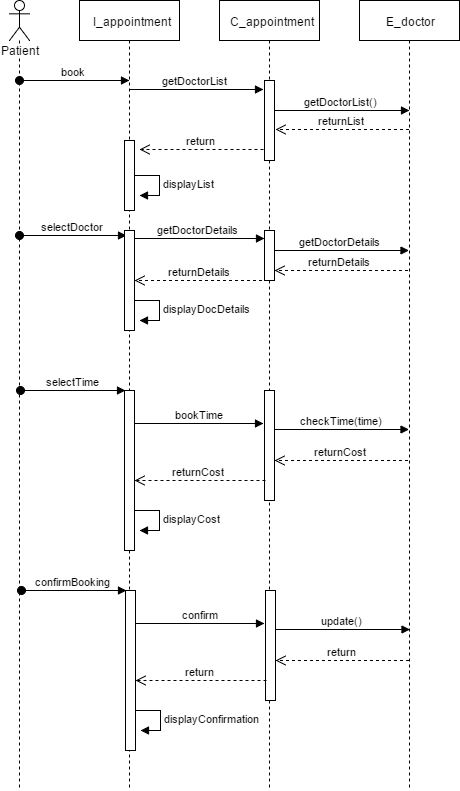

The diagram above was exported from draw.io. Its source (the exported page's mxGraphModel, read from the mxfile embedded in the PNG):
<mxGraphModel dx="1042" dy="481" grid="1" gridSize="10" guides="1" tooltips="1" connect="1" arrows="1" fold="1" page="1" pageScale="1" pageWidth="850" pageHeight="1100" background="#ffffff" math="0" shadow="0">
  <root>
    <mxCell id="0" />
    <mxCell id="1" parent="0" />
    <mxCell id="2" value="I_appointment" style="shape=umlLifeline;perimeter=lifelinePerimeter;whiteSpace=wrap;html=1;container=1;collapsible=0;recursiveResize=0;outlineConnect=0;" vertex="1" parent="1">
      <mxGeometry x="140" y="10" width="100" height="790" as="geometry" />
    </mxCell>
    <mxCell id="21" value="" style="html=1;points=[];perimeter=orthogonalPerimeter;" vertex="1" parent="2">
      <mxGeometry x="45" y="140" width="10" height="70" as="geometry" />
    </mxCell>
    <mxCell id="3" value="C_appointment" style="shape=umlLifeline;perimeter=lifelinePerimeter;whiteSpace=wrap;html=1;container=1;collapsible=0;recursiveResize=0;outlineConnect=0;" vertex="1" parent="1">
      <mxGeometry x="280" y="10" width="100" height="790" as="geometry" />
    </mxCell>
    <mxCell id="13" value="" style="html=1;points=[];perimeter=orthogonalPerimeter;" vertex="1" parent="3">
      <mxGeometry x="45" y="80" width="10" height="80" as="geometry" />
    </mxCell>
    <mxCell id="28" value="" style="html=1;points=[];perimeter=orthogonalPerimeter;" vertex="1" parent="3">
      <mxGeometry x="45" y="230" width="10" height="50" as="geometry" />
    </mxCell>
    <mxCell id="40" value="" style="html=1;points=[];perimeter=orthogonalPerimeter;" vertex="1" parent="3">
      <mxGeometry x="45" y="390" width="10" height="110" as="geometry" />
    </mxCell>
    <mxCell id="4" value="E_doctor" style="shape=umlLifeline;perimeter=lifelinePerimeter;whiteSpace=wrap;html=1;container=1;collapsible=0;recursiveResize=0;outlineConnect=0;" vertex="1" parent="1">
      <mxGeometry x="420" y="10" width="100" height="790" as="geometry" />
    </mxCell>
    <mxCell id="5" value="Patient" style="shape=umlLifeline;participant=umlActor;perimeter=lifelinePerimeter;whiteSpace=wrap;html=1;container=1;collapsible=0;recursiveResize=0;verticalAlign=top;spacingTop=36;labelBackgroundColor=#ffffff;outlineConnect=0;" vertex="1" parent="1">
      <mxGeometry x="70" y="10" width="20" height="790" as="geometry" />
    </mxCell>
    <mxCell id="8" value="book" style="html=1;verticalAlign=bottom;startArrow=oval;startFill=1;endArrow=block;startSize=8;entryX=0.5;entryY=0.101;entryPerimeter=0;" edge="1" parent="1" source="5" target="2">
      <mxGeometry width="60" relative="1" as="geometry">
        <mxPoint x="60" y="330" as="sourcePoint" />
        <mxPoint x="120" y="330" as="targetPoint" />
      </mxGeometry>
    </mxCell>
    <mxCell id="14" value="getDoctorList" style="html=1;verticalAlign=bottom;endArrow=block;entryX=-0.1;entryY=0.117;entryPerimeter=0;" edge="1" target="13" parent="1" source="2">
      <mxGeometry relative="1" as="geometry">
        <mxPoint x="255" y="90" as="sourcePoint" />
      </mxGeometry>
    </mxCell>
    <mxCell id="16" value="getDoctorList()" style="html=1;verticalAlign=bottom;endArrow=block;entryX=-0.1;entryY=0.117;entryPerimeter=0;" edge="1" parent="1">
      <mxGeometry relative="1" as="geometry">
        <mxPoint x="335.5" y="120" as="sourcePoint" />
        <mxPoint x="470" y="120" as="targetPoint" />
      </mxGeometry>
    </mxCell>
    <mxCell id="17" value="returnList" style="html=1;verticalAlign=bottom;endArrow=open;dashed=1;endSize=8;entryX=1.1;entryY=0.617;entryPerimeter=0;" edge="1" parent="1" source="4" target="13">
      <mxGeometry relative="1" as="geometry">
        <mxPoint x="140" y="330" as="sourcePoint" />
        <mxPoint x="60" y="330" as="targetPoint" />
      </mxGeometry>
    </mxCell>
    <mxCell id="18" value="return" style="html=1;verticalAlign=bottom;endArrow=open;dashed=1;endSize=8;exitX=-0.1;exitY=0.867;exitPerimeter=0;" edge="1" parent="1" source="13">
      <mxGeometry relative="1" as="geometry">
        <mxPoint x="140" y="330" as="sourcePoint" />
        <mxPoint x="200" y="159" as="targetPoint" />
      </mxGeometry>
    </mxCell>
    <mxCell id="23" value="displayList" style="edgeStyle=orthogonalEdgeStyle;html=1;align=left;spacingLeft=2;endArrow=block;rounded=0;entryX=1;entryY=0;" edge="1" parent="1">
      <mxGeometry relative="1" as="geometry">
        <mxPoint x="195" y="185" as="sourcePoint" />
        <Array as="points">
          <mxPoint x="220" y="185" />
        </Array>
        <mxPoint x="200" y="205" as="targetPoint" />
      </mxGeometry>
    </mxCell>
    <mxCell id="25" value="selectDoctor" style="html=1;verticalAlign=bottom;startArrow=oval;startFill=1;endArrow=block;startSize=8;entryX=0.2;entryY=0.048;entryPerimeter=0;" edge="1" parent="1" source="5" target="26">
      <mxGeometry width="60" relative="1" as="geometry">
        <mxPoint x="89.5" y="89" as="sourcePoint" />
        <mxPoint x="190" y="240" as="targetPoint" />
      </mxGeometry>
    </mxCell>
    <mxCell id="26" value="" style="html=1;points=[];perimeter=orthogonalPerimeter;" vertex="1" parent="1">
      <mxGeometry x="185" y="240" width="10" height="100" as="geometry" />
    </mxCell>
    <mxCell id="27" value="getDoctorDetails" style="html=1;verticalAlign=bottom;endArrow=block;exitX=1;exitY=0.082;exitPerimeter=0;" edge="1" parent="1" source="26" target="28">
      <mxGeometry width="80" relative="1" as="geometry">
        <mxPoint x="60" y="330" as="sourcePoint" />
        <mxPoint x="320" y="250" as="targetPoint" />
      </mxGeometry>
    </mxCell>
    <mxCell id="29" value="getDoctorDetails" style="html=1;verticalAlign=bottom;endArrow=block;exitX=1;exitY=0.19;exitPerimeter=0;" edge="1" parent="1" target="4">
      <mxGeometry width="80" relative="1" as="geometry">
        <mxPoint x="335" y="260" as="sourcePoint" />
        <mxPoint x="465" y="260" as="targetPoint" />
      </mxGeometry>
    </mxCell>
    <mxCell id="31" value="returnDetails" style="html=1;verticalAlign=bottom;endArrow=open;dashed=1;endSize=8;entryX=1.1;entryY=0.617;entryPerimeter=0;" edge="1" parent="1">
      <mxGeometry relative="1" as="geometry">
        <mxPoint x="468.5" y="280" as="sourcePoint" />
        <mxPoint x="335" y="280" as="targetPoint" />
      </mxGeometry>
    </mxCell>
    <mxCell id="32" value="returnDetails" style="html=1;verticalAlign=bottom;endArrow=open;dashed=1;endSize=8;entryX=1.1;entryY=0.617;entryPerimeter=0;" edge="1" parent="1">
      <mxGeometry relative="1" as="geometry">
        <mxPoint x="328.5" y="290" as="sourcePoint" />
        <mxPoint x="195" y="290" as="targetPoint" />
      </mxGeometry>
    </mxCell>
    <mxCell id="36" value="displayDocDetails" style="edgeStyle=orthogonalEdgeStyle;html=1;align=left;spacingLeft=2;endArrow=block;rounded=0;entryX=1;entryY=0;" edge="1" parent="1">
      <mxGeometry relative="1" as="geometry">
        <mxPoint x="195" y="310" as="sourcePoint" />
        <Array as="points">
          <mxPoint x="220" y="310" />
        </Array>
        <mxPoint x="200" y="330" as="targetPoint" />
      </mxGeometry>
    </mxCell>
    <mxCell id="38" value="selectTime" style="html=1;verticalAlign=bottom;startArrow=oval;startFill=1;endArrow=block;startSize=8;entryX=0.1;entryY=-0.003;entryPerimeter=0;" edge="1" parent="1" target="39">
      <mxGeometry width="60" relative="1" as="geometry">
        <mxPoint x="80.5" y="400" as="sourcePoint" />
        <mxPoint x="190" y="398" as="targetPoint" />
      </mxGeometry>
    </mxCell>
    <mxCell id="39" value="" style="html=1;points=[];perimeter=orthogonalPerimeter;" vertex="1" parent="1">
      <mxGeometry x="185" y="400" width="10" height="160" as="geometry" />
    </mxCell>
    <mxCell id="41" value="bookTime" style="html=1;verticalAlign=bottom;endArrow=block;entryX=-0.1;entryY=0.297;entryPerimeter=0;exitX=1;exitY=0.209;exitPerimeter=0;" edge="1" parent="1" source="39" target="40">
      <mxGeometry width="80" relative="1" as="geometry">
        <mxPoint x="200" y="433" as="sourcePoint" />
        <mxPoint x="140" y="540" as="targetPoint" />
      </mxGeometry>
    </mxCell>
    <mxCell id="42" value="checkTime(time)" style="html=1;verticalAlign=bottom;endArrow=block;exitX=1;exitY=0.19;exitPerimeter=0;" edge="1" parent="1">
      <mxGeometry width="80" relative="1" as="geometry">
        <mxPoint x="335" y="439" as="sourcePoint" />
        <mxPoint x="469.5" y="439" as="targetPoint" />
      </mxGeometry>
    </mxCell>
    <mxCell id="43" value="returnCost" style="html=1;verticalAlign=bottom;endArrow=open;dashed=1;endSize=8;entryX=1.1;entryY=0.617;entryPerimeter=0;" edge="1" parent="1">
      <mxGeometry relative="1" as="geometry">
        <mxPoint x="468.5" y="470" as="sourcePoint" />
        <mxPoint x="335" y="470" as="targetPoint" />
      </mxGeometry>
    </mxCell>
    <mxCell id="44" value="returnCost" style="html=1;verticalAlign=bottom;endArrow=open;dashed=1;endSize=8;exitX=0.1;exitY=0.822;exitPerimeter=0;" edge="1" parent="1" source="40">
      <mxGeometry relative="1" as="geometry">
        <mxPoint x="321" y="490" as="sourcePoint" />
        <mxPoint x="195" y="490" as="targetPoint" />
      </mxGeometry>
    </mxCell>
    <mxCell id="46" value="displayCost" style="edgeStyle=orthogonalEdgeStyle;html=1;align=left;spacingLeft=2;endArrow=block;rounded=0;entryX=1;entryY=0;" edge="1" parent="1">
      <mxGeometry relative="1" as="geometry">
        <mxPoint x="195" y="520" as="sourcePoint" />
        <Array as="points">
          <mxPoint x="220" y="520" />
        </Array>
        <mxPoint x="200" y="540" as="targetPoint" />
      </mxGeometry>
    </mxCell>
    <mxCell id="63" value="" style="html=1;points=[];perimeter=orthogonalPerimeter;" vertex="1" parent="1">
      <mxGeometry x="326" y="600" width="10" height="110" as="geometry" />
    </mxCell>
    <mxCell id="64" value="confirmBooking" style="html=1;verticalAlign=bottom;startArrow=oval;startFill=1;endArrow=block;startSize=8;entryX=0.1;entryY=-0.003;entryPerimeter=0;" edge="1" target="65" parent="1">
      <mxGeometry width="60" relative="1" as="geometry">
        <mxPoint x="81.5" y="600" as="sourcePoint" />
        <mxPoint x="191" y="598" as="targetPoint" />
      </mxGeometry>
    </mxCell>
    <mxCell id="65" value="" style="html=1;points=[];perimeter=orthogonalPerimeter;" vertex="1" parent="1">
      <mxGeometry x="186" y="600" width="10" height="160" as="geometry" />
    </mxCell>
    <mxCell id="66" value="confirm" style="html=1;verticalAlign=bottom;endArrow=block;entryX=-0.1;entryY=0.297;entryPerimeter=0;exitX=1;exitY=0.209;exitPerimeter=0;" edge="1" source="65" target="63" parent="1">
      <mxGeometry width="80" relative="1" as="geometry">
        <mxPoint x="201" y="633" as="sourcePoint" />
        <mxPoint x="141" y="740" as="targetPoint" />
      </mxGeometry>
    </mxCell>
    <mxCell id="67" value="update()" style="html=1;verticalAlign=bottom;endArrow=block;exitX=1;exitY=0.19;exitPerimeter=0;" edge="1" parent="1">
      <mxGeometry width="80" relative="1" as="geometry">
        <mxPoint x="336" y="639" as="sourcePoint" />
        <mxPoint x="470.5" y="639" as="targetPoint" />
      </mxGeometry>
    </mxCell>
    <mxCell id="68" value="return" style="html=1;verticalAlign=bottom;endArrow=open;dashed=1;endSize=8;entryX=1.1;entryY=0.617;entryPerimeter=0;" edge="1" parent="1">
      <mxGeometry relative="1" as="geometry">
        <mxPoint x="469.5" y="670" as="sourcePoint" />
        <mxPoint x="336" y="670" as="targetPoint" />
      </mxGeometry>
    </mxCell>
    <mxCell id="69" value="return" style="html=1;verticalAlign=bottom;endArrow=open;dashed=1;endSize=8;exitX=0.1;exitY=0.822;exitPerimeter=0;" edge="1" source="63" parent="1">
      <mxGeometry relative="1" as="geometry">
        <mxPoint x="322" y="690" as="sourcePoint" />
        <mxPoint x="196" y="690" as="targetPoint" />
      </mxGeometry>
    </mxCell>
    <mxCell id="70" value="displayConfirmation" style="edgeStyle=orthogonalEdgeStyle;html=1;align=left;spacingLeft=2;endArrow=block;rounded=0;entryX=1;entryY=0;" edge="1" parent="1">
      <mxGeometry relative="1" as="geometry">
        <mxPoint x="196" y="720" as="sourcePoint" />
        <Array as="points">
          <mxPoint x="221" y="720" />
        </Array>
        <mxPoint x="201" y="740" as="targetPoint" />
      </mxGeometry>
    </mxCell>
  </root>
</mxGraphModel>